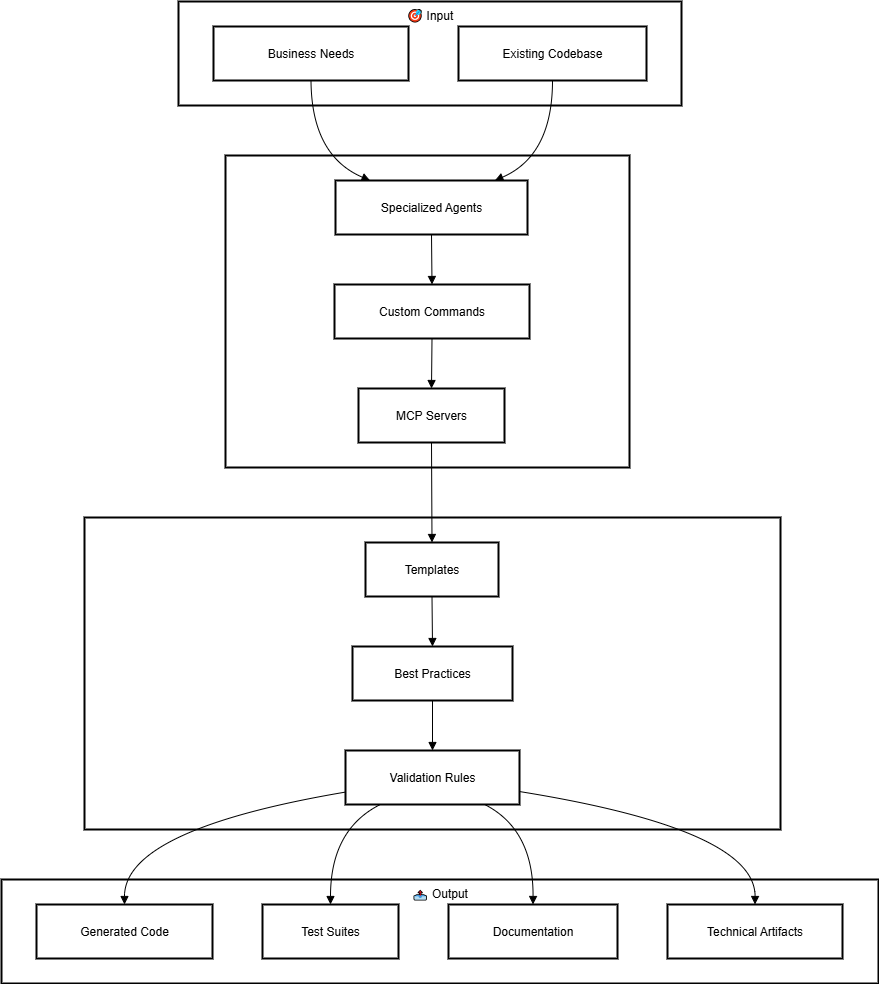

The diagram above was exported from draw.io. Its source (the exported page's mxGraphModel, read from the mxfile embedded in the PNG):
<mxGraphModel dx="1042" dy="630" grid="1" gridSize="10" guides="1" tooltips="1" connect="1" arrows="1" fold="1" page="1" pageScale="1" pageWidth="850" pageHeight="1100" math="0" shadow="0">
  <root>
    <mxCell id="0" />
    <mxCell id="1" parent="0" />
    <mxCell id="vGND0hPNX6b_DSoWjGtv-50" value="📤 Output" style="whiteSpace=wrap;strokeWidth=2;verticalAlign=top;" vertex="1" parent="1">
      <mxGeometry x="20" y="978" width="877" height="104" as="geometry" />
    </mxCell>
    <mxCell id="vGND0hPNX6b_DSoWjGtv-51" value="📁 Framework Core" style="whiteSpace=wrap;strokeWidth=2;" vertex="1" parent="1">
      <mxGeometry x="103" y="616" width="696" height="312" as="geometry" />
    </mxCell>
    <mxCell id="vGND0hPNX6b_DSoWjGtv-52" value="🧠 AI Processing" style="whiteSpace=wrap;strokeWidth=2;" vertex="1" parent="1">
      <mxGeometry x="244" y="254" width="404" height="312" as="geometry" />
    </mxCell>
    <mxCell id="vGND0hPNX6b_DSoWjGtv-53" value="🎯 Input" style="whiteSpace=wrap;strokeWidth=2;verticalAlign=top;" vertex="1" parent="1">
      <mxGeometry x="197" y="100" width="503" height="104" as="geometry" />
    </mxCell>
    <mxCell id="vGND0hPNX6b_DSoWjGtv-54" value="Business Needs" style="whiteSpace=wrap;strokeWidth=2;" vertex="1" parent="1">
      <mxGeometry x="232" y="125" width="195" height="54" as="geometry" />
    </mxCell>
    <mxCell id="vGND0hPNX6b_DSoWjGtv-55" value="Existing Codebase" style="whiteSpace=wrap;strokeWidth=2;" vertex="1" parent="1">
      <mxGeometry x="477" y="125" width="188" height="54" as="geometry" />
    </mxCell>
    <mxCell id="vGND0hPNX6b_DSoWjGtv-56" value="Specialized Agents" style="whiteSpace=wrap;strokeWidth=2;" vertex="1" parent="1">
      <mxGeometry x="354" y="279" width="192" height="54" as="geometry" />
    </mxCell>
    <mxCell id="vGND0hPNX6b_DSoWjGtv-57" value="Custom Commands" style="whiteSpace=wrap;strokeWidth=2;" vertex="1" parent="1">
      <mxGeometry x="353" y="383" width="195" height="54" as="geometry" />
    </mxCell>
    <mxCell id="vGND0hPNX6b_DSoWjGtv-58" value="MCP Servers" style="whiteSpace=wrap;strokeWidth=2;" vertex="1" parent="1">
      <mxGeometry x="377" y="487" width="146" height="54" as="geometry" />
    </mxCell>
    <mxCell id="vGND0hPNX6b_DSoWjGtv-59" value="Templates" style="whiteSpace=wrap;strokeWidth=2;" vertex="1" parent="1">
      <mxGeometry x="384" y="641" width="133" height="54" as="geometry" />
    </mxCell>
    <mxCell id="vGND0hPNX6b_DSoWjGtv-60" value="Best Practices" style="whiteSpace=wrap;strokeWidth=2;" vertex="1" parent="1">
      <mxGeometry x="371" y="745" width="160" height="54" as="geometry" />
    </mxCell>
    <mxCell id="vGND0hPNX6b_DSoWjGtv-61" value="Validation Rules" style="whiteSpace=wrap;strokeWidth=2;" vertex="1" parent="1">
      <mxGeometry x="364" y="849" width="174" height="54" as="geometry" />
    </mxCell>
    <mxCell id="vGND0hPNX6b_DSoWjGtv-62" value="Generated Code" style="whiteSpace=wrap;strokeWidth=2;" vertex="1" parent="1">
      <mxGeometry x="55" y="1003" width="176" height="54" as="geometry" />
    </mxCell>
    <mxCell id="vGND0hPNX6b_DSoWjGtv-63" value="Test Suites" style="whiteSpace=wrap;strokeWidth=2;" vertex="1" parent="1">
      <mxGeometry x="281" y="1003" width="136" height="54" as="geometry" />
    </mxCell>
    <mxCell id="vGND0hPNX6b_DSoWjGtv-64" value="Documentation" style="whiteSpace=wrap;strokeWidth=2;" vertex="1" parent="1">
      <mxGeometry x="467" y="1003" width="169" height="54" as="geometry" />
    </mxCell>
    <mxCell id="vGND0hPNX6b_DSoWjGtv-65" value="Technical Artifacts" style="whiteSpace=wrap;strokeWidth=2;" vertex="1" parent="1">
      <mxGeometry x="686" y="1003" width="175" height="54" as="geometry" />
    </mxCell>
    <mxCell id="vGND0hPNX6b_DSoWjGtv-66" value="" style="curved=1;startArrow=none;endArrow=block;exitX=0.5;exitY=1;entryX=0.18;entryY=0;rounded=0;" edge="1" parent="1" source="vGND0hPNX6b_DSoWjGtv-54" target="vGND0hPNX6b_DSoWjGtv-56">
      <mxGeometry relative="1" as="geometry">
        <Array as="points">
          <mxPoint x="330" y="254" />
        </Array>
      </mxGeometry>
    </mxCell>
    <mxCell id="vGND0hPNX6b_DSoWjGtv-67" value="" style="curved=1;startArrow=none;endArrow=block;exitX=0.5;exitY=1;entryX=0.83;entryY=0;rounded=0;" edge="1" parent="1" source="vGND0hPNX6b_DSoWjGtv-55" target="vGND0hPNX6b_DSoWjGtv-56">
      <mxGeometry relative="1" as="geometry">
        <Array as="points">
          <mxPoint x="571" y="254" />
        </Array>
      </mxGeometry>
    </mxCell>
    <mxCell id="vGND0hPNX6b_DSoWjGtv-68" value="" style="curved=1;startArrow=none;endArrow=block;exitX=0.5;exitY=1;entryX=0.5;entryY=0;rounded=0;" edge="1" parent="1" source="vGND0hPNX6b_DSoWjGtv-56" target="vGND0hPNX6b_DSoWjGtv-57">
      <mxGeometry relative="1" as="geometry">
        <Array as="points" />
      </mxGeometry>
    </mxCell>
    <mxCell id="vGND0hPNX6b_DSoWjGtv-69" value="" style="curved=1;startArrow=none;endArrow=block;exitX=0.5;exitY=1;entryX=0.5;entryY=0;rounded=0;" edge="1" parent="1" source="vGND0hPNX6b_DSoWjGtv-57" target="vGND0hPNX6b_DSoWjGtv-58">
      <mxGeometry relative="1" as="geometry">
        <Array as="points" />
      </mxGeometry>
    </mxCell>
    <mxCell id="vGND0hPNX6b_DSoWjGtv-70" value="" style="curved=1;startArrow=none;endArrow=block;exitX=0.5;exitY=1;entryX=0.5;entryY=0;rounded=0;" edge="1" parent="1" source="vGND0hPNX6b_DSoWjGtv-58" target="vGND0hPNX6b_DSoWjGtv-59">
      <mxGeometry relative="1" as="geometry">
        <Array as="points" />
      </mxGeometry>
    </mxCell>
    <mxCell id="vGND0hPNX6b_DSoWjGtv-71" value="" style="curved=1;startArrow=none;endArrow=block;exitX=0.5;exitY=1;entryX=0.5;entryY=0;rounded=0;" edge="1" parent="1" source="vGND0hPNX6b_DSoWjGtv-59" target="vGND0hPNX6b_DSoWjGtv-60">
      <mxGeometry relative="1" as="geometry">
        <Array as="points" />
      </mxGeometry>
    </mxCell>
    <mxCell id="vGND0hPNX6b_DSoWjGtv-72" value="" style="curved=1;startArrow=none;endArrow=block;exitX=0.5;exitY=1;entryX=0.5;entryY=0;rounded=0;" edge="1" parent="1" source="vGND0hPNX6b_DSoWjGtv-60" target="vGND0hPNX6b_DSoWjGtv-61">
      <mxGeometry relative="1" as="geometry">
        <Array as="points" />
      </mxGeometry>
    </mxCell>
    <mxCell id="vGND0hPNX6b_DSoWjGtv-73" value="" style="curved=1;startArrow=none;endArrow=block;exitX=0;exitY=0.77;entryX=0.5;entryY=0;rounded=0;" edge="1" parent="1" source="vGND0hPNX6b_DSoWjGtv-61" target="vGND0hPNX6b_DSoWjGtv-62">
      <mxGeometry relative="1" as="geometry">
        <Array as="points">
          <mxPoint x="143" y="928" />
        </Array>
      </mxGeometry>
    </mxCell>
    <mxCell id="vGND0hPNX6b_DSoWjGtv-74" value="" style="curved=1;startArrow=none;endArrow=block;exitX=0.2;exitY=1;entryX=0.5;entryY=0;rounded=0;" edge="1" parent="1" source="vGND0hPNX6b_DSoWjGtv-61" target="vGND0hPNX6b_DSoWjGtv-63">
      <mxGeometry relative="1" as="geometry">
        <Array as="points">
          <mxPoint x="349" y="928" />
        </Array>
      </mxGeometry>
    </mxCell>
    <mxCell id="vGND0hPNX6b_DSoWjGtv-75" value="" style="curved=1;startArrow=none;endArrow=block;exitX=0.8;exitY=1;entryX=0.5;entryY=0;rounded=0;" edge="1" parent="1" source="vGND0hPNX6b_DSoWjGtv-61" target="vGND0hPNX6b_DSoWjGtv-64">
      <mxGeometry relative="1" as="geometry">
        <Array as="points">
          <mxPoint x="552" y="928" />
        </Array>
      </mxGeometry>
    </mxCell>
    <mxCell id="vGND0hPNX6b_DSoWjGtv-76" value="" style="curved=1;startArrow=none;endArrow=block;exitX=1;exitY=0.76;entryX=0.5;entryY=0;rounded=0;" edge="1" parent="1" source="vGND0hPNX6b_DSoWjGtv-61" target="vGND0hPNX6b_DSoWjGtv-65">
      <mxGeometry relative="1" as="geometry">
        <Array as="points">
          <mxPoint x="774" y="928" />
        </Array>
      </mxGeometry>
    </mxCell>
  </root>
</mxGraphModel>